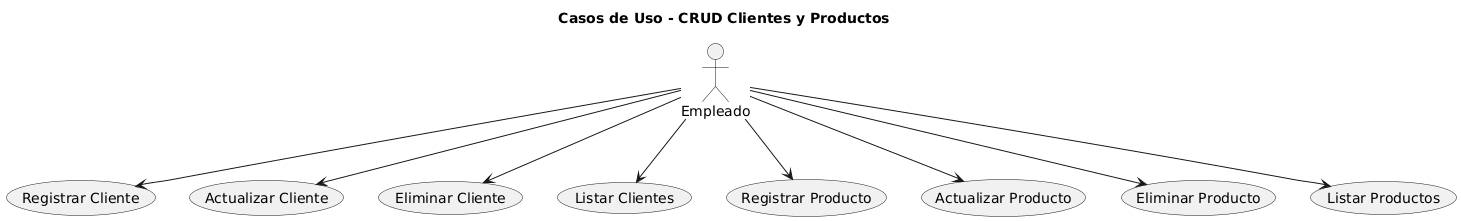

The diagram above was rendered by PlantUML. Its source (embedded in the PNG):
@startuml
title Casos de Uso - CRUD Clientes y Productos

actor "Empleado" as Empleado

' ==== Casos de uso Clientes ====
usecase "Registrar Cliente" as UC1
usecase "Actualizar Cliente" as UC2
usecase "Eliminar Cliente" as UC3
usecase "Listar Clientes" as UC4

' ==== Casos de uso Productos ====
usecase "Registrar Producto" as UC5
usecase "Actualizar Producto" as UC6
usecase "Eliminar Producto" as UC7
usecase "Listar Productos" as UC8

' ==== Relaciones con el actor ====
Empleado --> UC1
Empleado --> UC2
Empleado --> UC3
Empleado --> UC4
Empleado --> UC5
Empleado --> UC6
Empleado --> UC7
Empleado --> UC8
@enduml